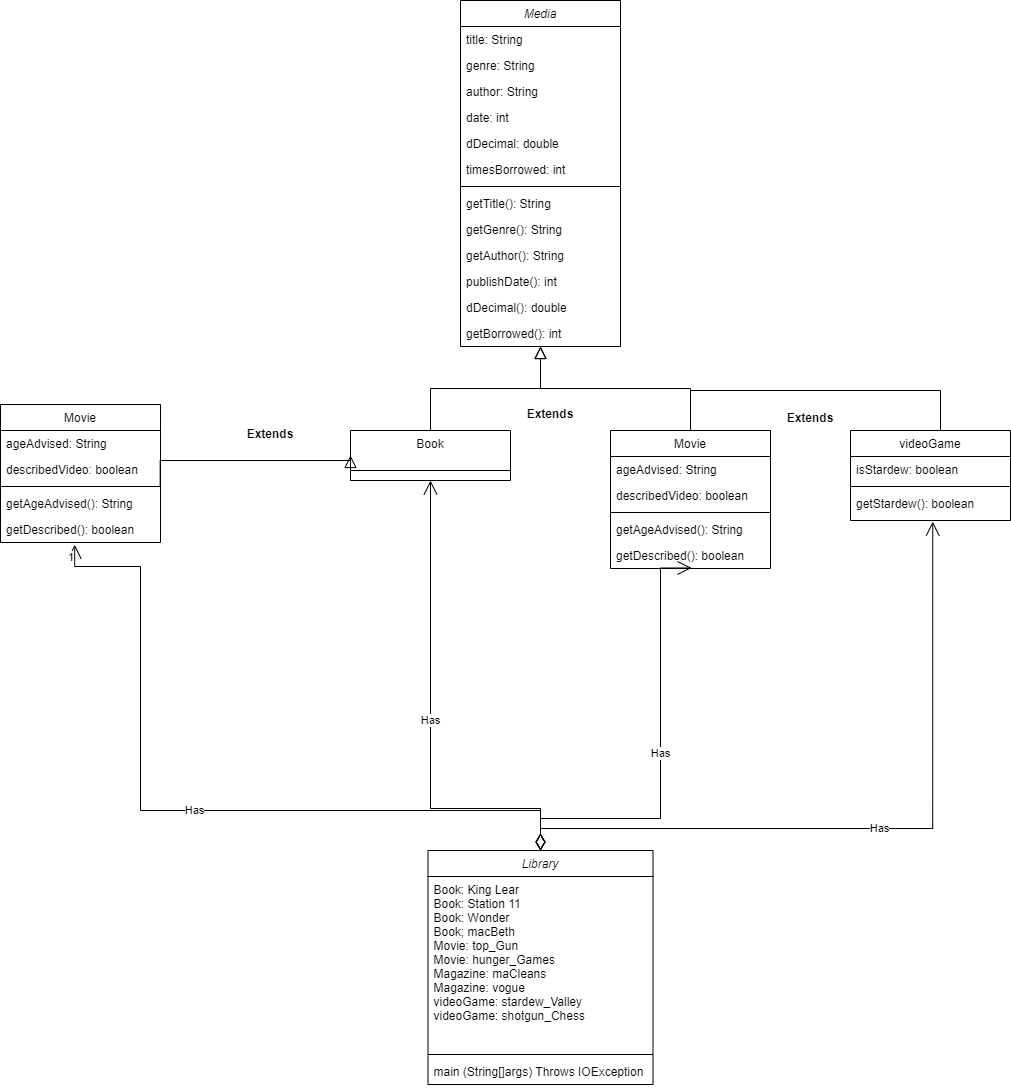

The diagram above was exported from draw.io. Its source (the exported page's mxGraphModel, read from the mxfile embedded in the PNG):
<mxGraphModel dx="2953" dy="931" grid="1" gridSize="10" guides="1" tooltips="1" connect="1" arrows="1" fold="1" page="1" pageScale="1" pageWidth="1169" pageHeight="827" math="0" shadow="0">
  <root>
    <mxCell id="WIyWlLk6GJQsqaUBKTNV-0" />
    <mxCell id="WIyWlLk6GJQsqaUBKTNV-1" parent="WIyWlLk6GJQsqaUBKTNV-0" />
    <mxCell id="zkfFHV4jXpPFQw0GAbJ--0" value="Media" style="swimlane;fontStyle=2;align=center;verticalAlign=top;childLayout=stackLayout;horizontal=1;startSize=26;horizontalStack=0;resizeParent=1;resizeLast=0;collapsible=1;marginBottom=0;rounded=0;shadow=0;strokeWidth=1;" parent="WIyWlLk6GJQsqaUBKTNV-1" vertex="1">
      <mxGeometry x="150" y="90" width="160" height="346" as="geometry">
        <mxRectangle x="230" y="140" width="160" height="26" as="alternateBounds" />
      </mxGeometry>
    </mxCell>
    <mxCell id="zkfFHV4jXpPFQw0GAbJ--1" value="title: String" style="text;align=left;verticalAlign=top;spacingLeft=4;spacingRight=4;overflow=hidden;rotatable=0;points=[[0,0.5],[1,0.5]];portConstraint=eastwest;" parent="zkfFHV4jXpPFQw0GAbJ--0" vertex="1">
      <mxGeometry y="26" width="160" height="26" as="geometry" />
    </mxCell>
    <mxCell id="zkfFHV4jXpPFQw0GAbJ--2" value="genre: String" style="text;align=left;verticalAlign=top;spacingLeft=4;spacingRight=4;overflow=hidden;rotatable=0;points=[[0,0.5],[1,0.5]];portConstraint=eastwest;rounded=0;shadow=0;html=0;" parent="zkfFHV4jXpPFQw0GAbJ--0" vertex="1">
      <mxGeometry y="52" width="160" height="26" as="geometry" />
    </mxCell>
    <mxCell id="DSxnDPkan5xl96aeL4nZ-2" value="author: String" style="text;align=left;verticalAlign=top;spacingLeft=4;spacingRight=4;overflow=hidden;rotatable=0;points=[[0,0.5],[1,0.5]];portConstraint=eastwest;rounded=0;shadow=0;html=0;" parent="zkfFHV4jXpPFQw0GAbJ--0" vertex="1">
      <mxGeometry y="78" width="160" height="26" as="geometry" />
    </mxCell>
    <mxCell id="zkfFHV4jXpPFQw0GAbJ--3" value="date: int" style="text;align=left;verticalAlign=top;spacingLeft=4;spacingRight=4;overflow=hidden;rotatable=0;points=[[0,0.5],[1,0.5]];portConstraint=eastwest;rounded=0;shadow=0;html=0;" parent="zkfFHV4jXpPFQw0GAbJ--0" vertex="1">
      <mxGeometry y="104" width="160" height="26" as="geometry" />
    </mxCell>
    <mxCell id="DSxnDPkan5xl96aeL4nZ-0" value="dDecimal: double" style="text;align=left;verticalAlign=top;spacingLeft=4;spacingRight=4;overflow=hidden;rotatable=0;points=[[0,0.5],[1,0.5]];portConstraint=eastwest;rounded=0;shadow=0;html=0;" parent="zkfFHV4jXpPFQw0GAbJ--0" vertex="1">
      <mxGeometry y="130" width="160" height="26" as="geometry" />
    </mxCell>
    <mxCell id="DSxnDPkan5xl96aeL4nZ-1" value="timesBorrowed: int" style="text;align=left;verticalAlign=top;spacingLeft=4;spacingRight=4;overflow=hidden;rotatable=0;points=[[0,0.5],[1,0.5]];portConstraint=eastwest;rounded=0;shadow=0;html=0;" parent="zkfFHV4jXpPFQw0GAbJ--0" vertex="1">
      <mxGeometry y="156" width="160" height="26" as="geometry" />
    </mxCell>
    <mxCell id="zkfFHV4jXpPFQw0GAbJ--4" value="" style="line;html=1;strokeWidth=1;align=left;verticalAlign=middle;spacingTop=-1;spacingLeft=3;spacingRight=3;rotatable=0;labelPosition=right;points=[];portConstraint=eastwest;" parent="zkfFHV4jXpPFQw0GAbJ--0" vertex="1">
      <mxGeometry y="182" width="160" height="8" as="geometry" />
    </mxCell>
    <mxCell id="DSxnDPkan5xl96aeL4nZ-3" value="getTitle(): String" style="text;align=left;verticalAlign=top;spacingLeft=4;spacingRight=4;overflow=hidden;rotatable=0;points=[[0,0.5],[1,0.5]];portConstraint=eastwest;" parent="zkfFHV4jXpPFQw0GAbJ--0" vertex="1">
      <mxGeometry y="190" width="160" height="26" as="geometry" />
    </mxCell>
    <mxCell id="zkfFHV4jXpPFQw0GAbJ--5" value="getGenre(): String" style="text;align=left;verticalAlign=top;spacingLeft=4;spacingRight=4;overflow=hidden;rotatable=0;points=[[0,0.5],[1,0.5]];portConstraint=eastwest;" parent="zkfFHV4jXpPFQw0GAbJ--0" vertex="1">
      <mxGeometry y="216" width="160" height="26" as="geometry" />
    </mxCell>
    <mxCell id="DSxnDPkan5xl96aeL4nZ-4" value="getAuthor(): String" style="text;align=left;verticalAlign=top;spacingLeft=4;spacingRight=4;overflow=hidden;rotatable=0;points=[[0,0.5],[1,0.5]];portConstraint=eastwest;" parent="zkfFHV4jXpPFQw0GAbJ--0" vertex="1">
      <mxGeometry y="242" width="160" height="26" as="geometry" />
    </mxCell>
    <mxCell id="DSxnDPkan5xl96aeL4nZ-6" value="publishDate(): int" style="text;align=left;verticalAlign=top;spacingLeft=4;spacingRight=4;overflow=hidden;rotatable=0;points=[[0,0.5],[1,0.5]];portConstraint=eastwest;" parent="zkfFHV4jXpPFQw0GAbJ--0" vertex="1">
      <mxGeometry y="268" width="160" height="26" as="geometry" />
    </mxCell>
    <mxCell id="DSxnDPkan5xl96aeL4nZ-7" value="dDecimal(): double" style="text;align=left;verticalAlign=top;spacingLeft=4;spacingRight=4;overflow=hidden;rotatable=0;points=[[0,0.5],[1,0.5]];portConstraint=eastwest;" parent="zkfFHV4jXpPFQw0GAbJ--0" vertex="1">
      <mxGeometry y="294" width="160" height="26" as="geometry" />
    </mxCell>
    <mxCell id="DSxnDPkan5xl96aeL4nZ-5" value="getBorrowed(): int" style="text;align=left;verticalAlign=top;spacingLeft=4;spacingRight=4;overflow=hidden;rotatable=0;points=[[0,0.5],[1,0.5]];portConstraint=eastwest;" parent="zkfFHV4jXpPFQw0GAbJ--0" vertex="1">
      <mxGeometry y="320" width="160" height="26" as="geometry" />
    </mxCell>
    <mxCell id="zkfFHV4jXpPFQw0GAbJ--6" value="Book" style="swimlane;fontStyle=0;align=center;verticalAlign=top;childLayout=stackLayout;horizontal=1;startSize=40;horizontalStack=0;resizeParent=1;resizeLast=0;collapsible=1;marginBottom=0;rounded=0;shadow=0;strokeWidth=1;" parent="WIyWlLk6GJQsqaUBKTNV-1" vertex="1">
      <mxGeometry x="40" y="520" width="160" height="50" as="geometry">
        <mxRectangle x="130" y="380" width="160" height="26" as="alternateBounds" />
      </mxGeometry>
    </mxCell>
    <mxCell id="zkfFHV4jXpPFQw0GAbJ--12" value="" style="endArrow=block;endSize=10;endFill=0;shadow=0;strokeWidth=1;rounded=0;edgeStyle=elbowEdgeStyle;elbow=vertical;" parent="WIyWlLk6GJQsqaUBKTNV-1" source="zkfFHV4jXpPFQw0GAbJ--6" target="zkfFHV4jXpPFQw0GAbJ--0" edge="1">
      <mxGeometry width="160" relative="1" as="geometry">
        <mxPoint x="130" y="173" as="sourcePoint" />
        <mxPoint x="130" y="173" as="targetPoint" />
      </mxGeometry>
    </mxCell>
    <mxCell id="zkfFHV4jXpPFQw0GAbJ--13" value="Movie" style="swimlane;fontStyle=0;align=center;verticalAlign=top;childLayout=stackLayout;horizontal=1;startSize=26;horizontalStack=0;resizeParent=1;resizeLast=0;collapsible=1;marginBottom=0;rounded=0;shadow=0;strokeWidth=1;" parent="WIyWlLk6GJQsqaUBKTNV-1" vertex="1">
      <mxGeometry x="300" y="520" width="160" height="138" as="geometry">
        <mxRectangle x="340" y="380" width="170" height="26" as="alternateBounds" />
      </mxGeometry>
    </mxCell>
    <mxCell id="zkfFHV4jXpPFQw0GAbJ--14" value="ageAdvised: String" style="text;align=left;verticalAlign=top;spacingLeft=4;spacingRight=4;overflow=hidden;rotatable=0;points=[[0,0.5],[1,0.5]];portConstraint=eastwest;" parent="zkfFHV4jXpPFQw0GAbJ--13" vertex="1">
      <mxGeometry y="26" width="160" height="26" as="geometry" />
    </mxCell>
    <mxCell id="DSxnDPkan5xl96aeL4nZ-11" value="describedVideo: boolean" style="text;align=left;verticalAlign=top;spacingLeft=4;spacingRight=4;overflow=hidden;rotatable=0;points=[[0,0.5],[1,0.5]];portConstraint=eastwest;" parent="zkfFHV4jXpPFQw0GAbJ--13" vertex="1">
      <mxGeometry y="52" width="160" height="26" as="geometry" />
    </mxCell>
    <mxCell id="zkfFHV4jXpPFQw0GAbJ--15" value="" style="line;html=1;strokeWidth=1;align=left;verticalAlign=middle;spacingTop=-1;spacingLeft=3;spacingRight=3;rotatable=0;labelPosition=right;points=[];portConstraint=eastwest;" parent="zkfFHV4jXpPFQw0GAbJ--13" vertex="1">
      <mxGeometry y="78" width="160" height="8" as="geometry" />
    </mxCell>
    <mxCell id="DSxnDPkan5xl96aeL4nZ-12" value="getAgeAdvised(): String" style="text;align=left;verticalAlign=top;spacingLeft=4;spacingRight=4;overflow=hidden;rotatable=0;points=[[0,0.5],[1,0.5]];portConstraint=eastwest;" parent="zkfFHV4jXpPFQw0GAbJ--13" vertex="1">
      <mxGeometry y="86" width="160" height="26" as="geometry" />
    </mxCell>
    <mxCell id="DSxnDPkan5xl96aeL4nZ-13" value="getDescribed(): boolean" style="text;align=left;verticalAlign=top;spacingLeft=4;spacingRight=4;overflow=hidden;rotatable=0;points=[[0,0.5],[1,0.5]];portConstraint=eastwest;" parent="zkfFHV4jXpPFQw0GAbJ--13" vertex="1">
      <mxGeometry y="112" width="160" height="26" as="geometry" />
    </mxCell>
    <mxCell id="zkfFHV4jXpPFQw0GAbJ--16" value="" style="endArrow=block;endSize=10;endFill=0;shadow=0;strokeWidth=1;rounded=0;edgeStyle=elbowEdgeStyle;elbow=vertical;" parent="WIyWlLk6GJQsqaUBKTNV-1" source="zkfFHV4jXpPFQw0GAbJ--13" target="zkfFHV4jXpPFQw0GAbJ--0" edge="1">
      <mxGeometry width="160" relative="1" as="geometry">
        <mxPoint x="140" y="343" as="sourcePoint" />
        <mxPoint x="240" y="241" as="targetPoint" />
      </mxGeometry>
    </mxCell>
    <mxCell id="DSxnDPkan5xl96aeL4nZ-10" value="Extends" style="text;align=center;fontStyle=1;verticalAlign=middle;spacingLeft=3;spacingRight=3;strokeColor=none;rotatable=0;points=[[0,0.5],[1,0.5]];portConstraint=eastwest;" parent="WIyWlLk6GJQsqaUBKTNV-1" vertex="1">
      <mxGeometry x="200" y="490" width="80" height="26" as="geometry" />
    </mxCell>
    <mxCell id="DSxnDPkan5xl96aeL4nZ-14" value="videoGame" style="swimlane;fontStyle=0;align=center;verticalAlign=top;childLayout=stackLayout;horizontal=1;startSize=26;horizontalStack=0;resizeParent=1;resizeLast=0;collapsible=1;marginBottom=0;rounded=0;shadow=0;strokeWidth=1;" parent="WIyWlLk6GJQsqaUBKTNV-1" vertex="1">
      <mxGeometry x="540" y="520" width="160" height="90" as="geometry">
        <mxRectangle x="340" y="380" width="170" height="26" as="alternateBounds" />
      </mxGeometry>
    </mxCell>
    <mxCell id="DSxnDPkan5xl96aeL4nZ-22" value="" style="endArrow=none;html=1;rounded=0;" parent="DSxnDPkan5xl96aeL4nZ-14" edge="1">
      <mxGeometry width="50" height="50" relative="1" as="geometry">
        <mxPoint x="-160" y="-40" as="sourcePoint" />
        <mxPoint x="90" as="targetPoint" />
        <Array as="points">
          <mxPoint x="90" y="-40" />
        </Array>
      </mxGeometry>
    </mxCell>
    <mxCell id="DSxnDPkan5xl96aeL4nZ-15" value="isStardew: boolean" style="text;align=left;verticalAlign=top;spacingLeft=4;spacingRight=4;overflow=hidden;rotatable=0;points=[[0,0.5],[1,0.5]];portConstraint=eastwest;" parent="DSxnDPkan5xl96aeL4nZ-14" vertex="1">
      <mxGeometry y="26" width="160" height="26" as="geometry" />
    </mxCell>
    <mxCell id="DSxnDPkan5xl96aeL4nZ-17" value="" style="line;html=1;strokeWidth=1;align=left;verticalAlign=middle;spacingTop=-1;spacingLeft=3;spacingRight=3;rotatable=0;labelPosition=right;points=[];portConstraint=eastwest;" parent="DSxnDPkan5xl96aeL4nZ-14" vertex="1">
      <mxGeometry y="52" width="160" height="8" as="geometry" />
    </mxCell>
    <mxCell id="DSxnDPkan5xl96aeL4nZ-19" value="getStardew(): boolean" style="text;align=left;verticalAlign=top;spacingLeft=4;spacingRight=4;overflow=hidden;rotatable=0;points=[[0,0.5],[1,0.5]];portConstraint=eastwest;" parent="DSxnDPkan5xl96aeL4nZ-14" vertex="1">
      <mxGeometry y="60" width="160" height="26" as="geometry" />
    </mxCell>
    <mxCell id="DSxnDPkan5xl96aeL4nZ-23" value="Extends" style="text;align=center;fontStyle=1;verticalAlign=middle;spacingLeft=3;spacingRight=3;strokeColor=none;rotatable=0;points=[[0,0.5],[1,0.5]];portConstraint=eastwest;" parent="WIyWlLk6GJQsqaUBKTNV-1" vertex="1">
      <mxGeometry x="460" y="494" width="80" height="26" as="geometry" />
    </mxCell>
    <mxCell id="DSxnDPkan5xl96aeL4nZ-25" value="Movie" style="swimlane;fontStyle=0;align=center;verticalAlign=top;childLayout=stackLayout;horizontal=1;startSize=26;horizontalStack=0;resizeParent=1;resizeLast=0;collapsible=1;marginBottom=0;rounded=0;shadow=0;strokeWidth=1;" parent="WIyWlLk6GJQsqaUBKTNV-1" vertex="1">
      <mxGeometry x="-310" y="494" width="160" height="138" as="geometry">
        <mxRectangle x="340" y="380" width="170" height="26" as="alternateBounds" />
      </mxGeometry>
    </mxCell>
    <mxCell id="DSxnDPkan5xl96aeL4nZ-26" value="ageAdvised: String" style="text;align=left;verticalAlign=top;spacingLeft=4;spacingRight=4;overflow=hidden;rotatable=0;points=[[0,0.5],[1,0.5]];portConstraint=eastwest;" parent="DSxnDPkan5xl96aeL4nZ-25" vertex="1">
      <mxGeometry y="26" width="160" height="26" as="geometry" />
    </mxCell>
    <mxCell id="DSxnDPkan5xl96aeL4nZ-27" value="describedVideo: boolean" style="text;align=left;verticalAlign=top;spacingLeft=4;spacingRight=4;overflow=hidden;rotatable=0;points=[[0,0.5],[1,0.5]];portConstraint=eastwest;" parent="DSxnDPkan5xl96aeL4nZ-25" vertex="1">
      <mxGeometry y="52" width="160" height="26" as="geometry" />
    </mxCell>
    <mxCell id="DSxnDPkan5xl96aeL4nZ-28" value="" style="line;html=1;strokeWidth=1;align=left;verticalAlign=middle;spacingTop=-1;spacingLeft=3;spacingRight=3;rotatable=0;labelPosition=right;points=[];portConstraint=eastwest;" parent="DSxnDPkan5xl96aeL4nZ-25" vertex="1">
      <mxGeometry y="78" width="160" height="8" as="geometry" />
    </mxCell>
    <mxCell id="DSxnDPkan5xl96aeL4nZ-29" value="getAgeAdvised(): String" style="text;align=left;verticalAlign=top;spacingLeft=4;spacingRight=4;overflow=hidden;rotatable=0;points=[[0,0.5],[1,0.5]];portConstraint=eastwest;" parent="DSxnDPkan5xl96aeL4nZ-25" vertex="1">
      <mxGeometry y="86" width="160" height="26" as="geometry" />
    </mxCell>
    <mxCell id="DSxnDPkan5xl96aeL4nZ-30" value="getDescribed(): boolean" style="text;align=left;verticalAlign=top;spacingLeft=4;spacingRight=4;overflow=hidden;rotatable=0;points=[[0,0.5],[1,0.5]];portConstraint=eastwest;" parent="DSxnDPkan5xl96aeL4nZ-25" vertex="1">
      <mxGeometry y="112" width="160" height="26" as="geometry" />
    </mxCell>
    <mxCell id="DSxnDPkan5xl96aeL4nZ-31" value="" style="endArrow=block;endSize=10;endFill=0;shadow=0;strokeWidth=1;rounded=0;edgeStyle=elbowEdgeStyle;elbow=vertical;exitX=0.998;exitY=1.11;exitDx=0;exitDy=0;exitPerimeter=0;entryX=0;entryY=0.5;entryDx=0;entryDy=0;" parent="WIyWlLk6GJQsqaUBKTNV-1" source="DSxnDPkan5xl96aeL4nZ-27" target="zkfFHV4jXpPFQw0GAbJ--6" edge="1">
      <mxGeometry width="160" relative="1" as="geometry">
        <mxPoint x="89" y="730" as="sourcePoint" />
        <mxPoint x="118" y="520" as="targetPoint" />
        <Array as="points">
          <mxPoint x="-50" y="550" />
        </Array>
      </mxGeometry>
    </mxCell>
    <mxCell id="pL_AYSqnNc7l1meZcYS1-0" value="Library" style="swimlane;fontStyle=2;align=center;verticalAlign=top;childLayout=stackLayout;horizontal=1;startSize=26;horizontalStack=0;resizeParent=1;resizeLast=0;collapsible=1;marginBottom=0;rounded=0;shadow=0;strokeWidth=1;" parent="WIyWlLk6GJQsqaUBKTNV-1" vertex="1">
      <mxGeometry x="117.5" y="940" width="225" height="234" as="geometry">
        <mxRectangle x="230" y="140" width="160" height="26" as="alternateBounds" />
      </mxGeometry>
    </mxCell>
    <mxCell id="pL_AYSqnNc7l1meZcYS1-1" value="Book: King Lear&#10;Book: Station 11&#10;Book: Wonder&#10;Book; macBeth&#10;Movie: top_Gun&#10;Movie: hunger_Games&#10;Magazine: maCleans&#10;Magazine: vogue&#10;videoGame: stardew_Valley&#10;videoGame: shotgun_Chess" style="text;align=left;verticalAlign=top;spacingLeft=4;spacingRight=4;overflow=hidden;rotatable=0;points=[[0,0.5],[1,0.5]];portConstraint=eastwest;" parent="pL_AYSqnNc7l1meZcYS1-0" vertex="1">
      <mxGeometry y="26" width="225" height="174" as="geometry" />
    </mxCell>
    <mxCell id="pL_AYSqnNc7l1meZcYS1-7" value="" style="line;html=1;strokeWidth=1;align=left;verticalAlign=middle;spacingTop=-1;spacingLeft=3;spacingRight=3;rotatable=0;labelPosition=right;points=[];portConstraint=eastwest;" parent="pL_AYSqnNc7l1meZcYS1-0" vertex="1">
      <mxGeometry y="200" width="225" height="8" as="geometry" />
    </mxCell>
    <mxCell id="pL_AYSqnNc7l1meZcYS1-13" value="main (String[]args) Throws IOException" style="text;align=left;verticalAlign=top;spacingLeft=4;spacingRight=4;overflow=hidden;rotatable=0;points=[[0,0.5],[1,0.5]];portConstraint=eastwest;" parent="pL_AYSqnNc7l1meZcYS1-0" vertex="1">
      <mxGeometry y="208" width="225" height="26" as="geometry" />
    </mxCell>
    <mxCell id="m1hKrUfhwKYtiJ9LHjMV-0" value="Extends" style="text;align=center;fontStyle=1;verticalAlign=middle;spacingLeft=3;spacingRight=3;strokeColor=none;rotatable=0;points=[[0,0.5],[1,0.5]];portConstraint=eastwest;" parent="WIyWlLk6GJQsqaUBKTNV-1" vertex="1">
      <mxGeometry x="-80" y="510" width="80" height="26" as="geometry" />
    </mxCell>
    <mxCell id="m1hKrUfhwKYtiJ9LHjMV-1" value="Has" style="endArrow=open;html=1;endSize=12;startArrow=diamondThin;startSize=14;startFill=0;edgeStyle=orthogonalEdgeStyle;rounded=0;exitX=0.5;exitY=0;exitDx=0;exitDy=0;entryX=0.464;entryY=1.087;entryDx=0;entryDy=0;entryPerimeter=0;" parent="WIyWlLk6GJQsqaUBKTNV-1" source="pL_AYSqnNc7l1meZcYS1-0" target="DSxnDPkan5xl96aeL4nZ-30" edge="1">
      <mxGeometry relative="1" as="geometry">
        <mxPoint x="140" y="650" as="sourcePoint" />
        <mxPoint x="300" y="650" as="targetPoint" />
        <Array as="points">
          <mxPoint x="-170" y="900" />
          <mxPoint x="-170" y="656" />
        </Array>
      </mxGeometry>
    </mxCell>
    <mxCell id="m1hKrUfhwKYtiJ9LHjMV-3" value="1" style="edgeLabel;resizable=0;html=1;align=right;verticalAlign=top;" parent="m1hKrUfhwKYtiJ9LHjMV-1" connectable="0" vertex="1">
      <mxGeometry x="1" relative="1" as="geometry" />
    </mxCell>
    <mxCell id="m1hKrUfhwKYtiJ9LHjMV-4" value="Has" style="endArrow=open;html=1;endSize=12;startArrow=diamondThin;startSize=14;startFill=0;edgeStyle=orthogonalEdgeStyle;rounded=0;exitX=0.5;exitY=0;exitDx=0;exitDy=0;" parent="WIyWlLk6GJQsqaUBKTNV-1" source="pL_AYSqnNc7l1meZcYS1-0" edge="1">
      <mxGeometry relative="1" as="geometry">
        <mxPoint x="265.76" y="917.74" as="sourcePoint" />
        <mxPoint x="120" y="570" as="targetPoint" />
        <Array as="points">
          <mxPoint x="230" y="898" />
          <mxPoint x="120" y="898" />
        </Array>
      </mxGeometry>
    </mxCell>
    <mxCell id="m1hKrUfhwKYtiJ9LHjMV-6" value="Has" style="endArrow=open;html=1;endSize=12;startArrow=diamondThin;startSize=14;startFill=0;edgeStyle=orthogonalEdgeStyle;rounded=0;exitX=0.5;exitY=0;exitDx=0;exitDy=0;entryX=0.507;entryY=0.979;entryDx=0;entryDy=0;entryPerimeter=0;" parent="WIyWlLk6GJQsqaUBKTNV-1" source="pL_AYSqnNc7l1meZcYS1-0" target="DSxnDPkan5xl96aeL4nZ-13" edge="1">
      <mxGeometry relative="1" as="geometry">
        <mxPoint x="240" y="930" as="sourcePoint" />
        <mxPoint x="380" y="680" as="targetPoint" />
        <Array as="points">
          <mxPoint x="230" y="908" />
          <mxPoint x="350" y="908" />
          <mxPoint x="350" y="658" />
        </Array>
      </mxGeometry>
    </mxCell>
    <mxCell id="m1hKrUfhwKYtiJ9LHjMV-7" value="Has" style="endArrow=open;html=1;endSize=12;startArrow=diamondThin;startSize=14;startFill=0;edgeStyle=orthogonalEdgeStyle;rounded=0;exitX=0.5;exitY=0;exitDx=0;exitDy=0;entryX=0.514;entryY=1.197;entryDx=0;entryDy=0;entryPerimeter=0;" parent="WIyWlLk6GJQsqaUBKTNV-1" source="pL_AYSqnNc7l1meZcYS1-0" target="DSxnDPkan5xl96aeL4nZ-19" edge="1">
      <mxGeometry relative="1" as="geometry">
        <mxPoint x="240" y="950" as="sourcePoint" />
        <mxPoint x="391.1199999999999" y="667.454" as="targetPoint" />
        <Array as="points">
          <mxPoint x="230" y="918" />
          <mxPoint x="622" y="918" />
        </Array>
      </mxGeometry>
    </mxCell>
  </root>
</mxGraphModel>